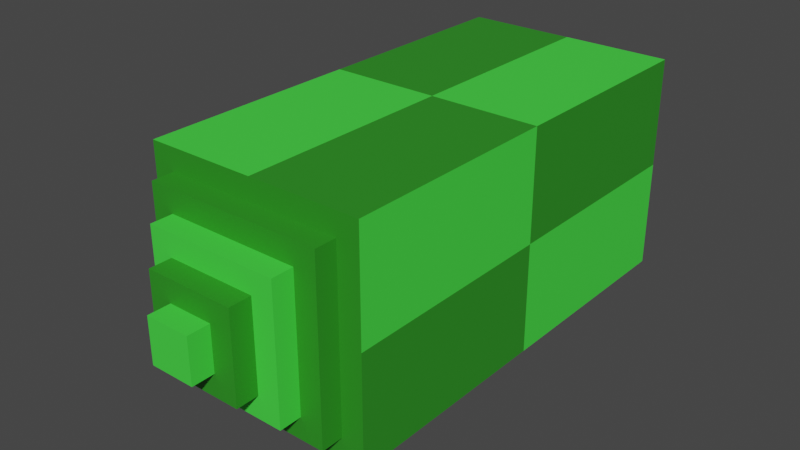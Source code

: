 # Source: hand.blend  (saved by Blender 3.3.6; exported with 4.5.12 LTS)
import bpy
from mathutils import Matrix  # noqa: F401  (used for matrix-valued properties, if any)

bpy.ops.wm.read_factory_settings(use_empty=True)
scene = bpy.context.scene
scene.name = 'Scene'

# ---- collections
col_collection = bpy.data.collections.new('Collection'); scene.collection.children.link(col_collection)

# ---- materials (node trees are filled in below, after node groups)
mat_material = bpy.data.materials.new('Material')
mat_material.alpha_threshold = 0.0
mat_material.use_transparent_shadow = False
mat_material.roughness = 0.5
mat_material.line_color = (0.0, 0.0, 0.0, 1.0)
mat_light_green = bpy.data.materials.new('Light Green')
mat_light_green.use_transparent_shadow = False
mat_dark_green = bpy.data.materials.new('Dark Green')
mat_dark_green.use_transparent_shadow = False

# ---- material node trees
mat_material.use_nodes = True; mat_material.node_tree.nodes.clear()
_N = mat_material.node_tree.nodes; _L = mat_material.node_tree.links
n0 = _N.new('ShaderNodeOutputMaterial'); n0.name = 'Material Output'; n0.location = (300, 300)
n1 = _N.new('ShaderNodeBsdfPrincipled'); n1.name = 'Principled BSDF'; n1.location = (10, 300)
n1.distribution = 'GGX'
n1.subsurface_method = 'RANDOM_WALK_SKIN'
n1.inputs[3].default_value = 1.45
n1.inputs[27].default_value = (0.0, 0.0, 0.0, 1.0)
n1.inputs[28].default_value = 1.0
_L.new(n1.outputs[0], n0.inputs[0])
n0.is_active_output = True
mat_light_green.use_nodes = True; mat_light_green.node_tree.nodes.clear()
_N = mat_light_green.node_tree.nodes; _L = mat_light_green.node_tree.links
n0 = _N.new('ShaderNodeBsdfPrincipled'); n0.name = 'Principled BSDF'; n0.location = (10, 300)
n0.distribution = 'GGX'
n0.subsurface_method = 'RANDOM_WALK_SKIN'
n0.inputs[0].default_value = (0.06074, 0.8, 0.05829, 1.0)
n0.inputs[3].default_value = 1.45
n0.inputs[27].default_value = (0.0, 0.0, 0.0, 1.0)
n0.inputs[28].default_value = 1.0
n1 = _N.new('ShaderNodeOutputMaterial'); n1.name = 'Material Output'; n1.location = (300, 300)
_L.new(n0.outputs[0], n1.inputs[0])
n1.is_active_output = True
mat_dark_green.use_nodes = True; mat_dark_green.node_tree.nodes.clear()
_N = mat_dark_green.node_tree.nodes; _L = mat_dark_green.node_tree.links
n0 = _N.new('ShaderNodeBsdfPrincipled'); n0.name = 'Principled BSDF'; n0.location = (10, 300)
n0.distribution = 'GGX'
n0.subsurface_method = 'RANDOM_WALK_SKIN'
n0.inputs[0].default_value = (0.0269, 0.2738, 0.01642, 1.0)
n0.inputs[3].default_value = 1.45
n0.inputs[27].default_value = (0.0, 0.0, 0.0, 1.0)
n0.inputs[28].default_value = 1.0
n1 = _N.new('ShaderNodeOutputMaterial'); n1.name = 'Material Output'; n1.location = (300, 300)
_L.new(n0.outputs[0], n1.inputs[0])
n1.is_active_output = True

# ---- world
world_world = bpy.data.worlds.new('World'); scene.world = world_world
world_world.use_nodes = True; world_world.node_tree.nodes.clear()
_N = world_world.node_tree.nodes; _L = world_world.node_tree.links
n0 = _N.new('ShaderNodeOutputWorld'); n0.name = 'World Output'; n0.location = (300, 300)
n1 = _N.new('ShaderNodeBackground'); n1.name = 'Background'; n1.location = (10, 300)
n1.inputs[0].default_value = (0.05088, 0.05088, 0.05088, 1.0)
_L.new(n1.outputs[0], n0.inputs[0])
n0.is_active_output = True
world_world.color = (0.05088, 0.05088, 0.05088)
world_world.use_sun_shadow = False
world_world.sun_shadow_jitter_overblur = 0.0

# ---- meshes
me_cube = bpy.data.meshes.new('Cube')
me_cube.from_pydata([(1.0, 1.0, 1.0), (1.0, 1.0, -1.0), (0.8, -1.0, 0.8), (0.8, -1.0, -0.8), (-1.0, 1.0, 1.0), (-1.0, 1.0, -1.0), (-0.8, -1.0, 0.8), (-0.8, -1.0, -0.8), (-1.0, -1.0, -1.0), (-1.0, -1.0, 1.0), (1.0, -1.0, 1.0), (1.0, -1.0, -1.0), (-0.6, -1.1, -0.6), (-0.6, -1.1, 0.6), (0.6, -1.1, 0.6), (0.6, -1.1, -0.6), (-0.8, -1.1, -0.8), (-0.8, -1.1, 0.8), (0.8, -1.1, 0.8), (0.8, -1.1, -0.8), (-0.4, -1.2, -0.4), (-0.4, -1.2, 0.4), (0.4, -1.2, 0.4), (0.4, -1.2, -0.4), (-0.6, -1.2, -0.6), (-0.6, -1.2, 0.6), (0.6, -1.2, 0.6), (0.6, -1.2, -0.6), (-0.2, -1.3, -0.2), (-0.2, -1.3, 0.2), (0.2, -1.3, 0.2), (0.2, -1.3, -0.2), (-0.4, -1.3, -0.4), (-0.4, -1.3, 0.4), (0.4, -1.3, 0.4), (0.4, -1.3, -0.4), (-0.4, -1.3, -0.4), (-0.4, -1.3, 0.4), (0.4, -1.3, 0.4), (0.4, -1.3, -0.4), (-0.2, -1.3, -0.2), (-0.2, -1.3, 0.2), (0.2, -1.3, 0.2), (0.2, -1.3, -0.2), (-5.96e-08, -1.4, -5.96e-08), (-5.96e-08, -1.4, 5.96e-08), (5.96e-08, -1.4, 5.96e-08), (5.96e-08, -1.4, -5.96e-08), (-0.2, -1.4, -0.2), (-0.2, -1.4, 0.2), (0.2, -1.4, 0.2), (0.2, -1.4, -0.2), (-1.0, 0.0, -1.0), (0.0, 1.0, -1.0), (1.0, 1.0, 0.0), (-1.0, -1.0, 0.0), (1.0, -1.0, 0.0), (-1.0, 1.0, 0.0), (0.0, -1.0, 1.0), (1.0, 0.0, 1.0), (0.0, -1.0, -1.0), (-1.0, 0.0, 1.0), (0.0, 1.0, 1.0), (1.0, 0.0, -1.0), (0.0, 1.0, 0.0), (1.0, 0.0, 0.0), (0.0, 0.0, -1.0), (-1.0, 0.0, 0.0), (0.0, 0.0, 1.0)], [], [(68, 61, 9, 58), (7, 3, 19, 16), (67, 61, 4, 57), (66, 63, 11, 60), (65, 59, 10, 56), (64, 62, 0, 54), (7, 6, 9, 55, 8), (2, 3, 11, 56, 10), (6, 2, 10, 58, 9), (3, 7, 8, 60, 11), (12, 15, 27, 24), (3, 2, 18, 19), (2, 6, 17, 18), (6, 7, 16, 17), (12, 13, 17, 16), (14, 15, 19, 18), (13, 14, 18, 17), (15, 12, 16, 19), (20, 23, 35, 32), (15, 14, 26, 27), (14, 13, 25, 26), (13, 12, 24, 25), (20, 21, 25, 24), (22, 23, 27, 26), (21, 22, 26, 25), (23, 20, 24, 27), (28, 31, 51, 48), (23, 22, 34, 35), (22, 21, 33, 34), (21, 20, 32, 33), (36, 37, 33, 32), (38, 39, 35, 34), (37, 38, 34, 33), (39, 36, 32, 35), (40, 41, 37, 36), (42, 43, 39, 38), (41, 42, 38, 37), (43, 40, 36, 39), (28, 29, 41, 40), (30, 31, 43, 42), (29, 30, 42, 41), (31, 28, 40, 43), (47, 46, 45, 44), (31, 30, 50, 51), (30, 29, 49, 50), (29, 28, 48, 49), (44, 45, 49, 48), (46, 47, 51, 50), (45, 46, 50, 49), (47, 44, 48, 51), (53, 64, 54, 1), (5, 57, 64, 53), (57, 4, 62, 64), (63, 65, 56, 11), (1, 54, 65, 63), (54, 0, 59, 65), (52, 66, 60, 8), (5, 53, 66, 52), (53, 1, 63, 66), (52, 67, 57, 5), (8, 55, 67, 52), (55, 9, 61, 67), (59, 68, 58, 10), (0, 62, 68, 59), (62, 4, 61, 68)])
me_cube.polygons.foreach_set('material_index', [1, 2, 1, 1, 1, 1, 2, 2, 2, 2, 1, 2, 2, 2, 2, 2, 2, 2, 1, 1, 1, 1, 1, 1, 1, 1, 1, 2, 2, 2, 0, 0, 0, 0, 2, 2, 2, 2, 0, 0, 0, 0, 0, 1, 1, 1, 1, 1, 1, 1, 2, 1, 2, 2, 1, 2, 2, 1, 2, 2, 1, 2, 2, 1, 2])
_uv = me_cube.uv_layers.new(name='UVMap')
_uv.uv.foreach_set('vector', [0.75, 0.625, 0.875, 0.625, 0.875, 0.75, 0.75, 0.75, 0.4, 0.975, 0.4, 0.775, 0.4, 0.775, 0.4, 0.975, 0.5, 0.125, 0.625, 0.125, 0.625, 0.25, 0.5, 0.25, 0.25, 0.625, 0.375, 0.625, 0.375, 0.75, 0.25, 0.75, 0.5, 0.625, 0.625, 0.625, 0.625, 0.75, 0.5, 0.75, 0.5, 0.375, 0.625, 0.375, 0.625, 0.5, 0.5, 0.5, 0.4, 0.975, 0.6, 0.975, 0.625, 1.0, 0.5, 1.0, 0.375, 1.0, 0.6, 0.775, 0.4, 0.775, 0.375, 0.75, 0.5, 0.75, 0.625, 0.75, 0.6, 0.975, 0.6, 0.775, 0.625, 0.75, 0.625, 0.875, 0.625, 1.0, 0.4, 0.775, 0.4, 0.975, 0.375, 1.0, 0.375, 0.875, 0.375, 0.75, 0.425, 0.95, 0.425, 0.8, 0.425, 0.8, 0.425, 0.95, 0.4, 0.775, 0.6, 0.775, 0.6, 0.775, 0.4, 0.775, 0.6, 0.775, 0.6, 0.975, 0.6, 0.975, 0.6, 0.775, 0.6, 0.975, 0.4, 0.975, 0.4, 0.975, 0.6, 0.975, 0.425, 0.95, 0.575, 0.95, 0.6, 0.975, 0.4, 0.975, 0.575, 0.8, 0.425, 0.8, 0.4, 0.775, 0.6, 0.775, 0.575, 0.95, 0.575, 0.8, 0.6, 0.775, 0.6, 0.975, 0.425, 0.8, 0.425, 0.95, 0.4, 0.975, 0.4, 0.775, 0.45, 0.925, 0.45, 0.825, 0.45, 0.825, 0.45, 0.925, 0.425, 0.8, 0.575, 0.8, 0.575, 0.8, 0.425, 0.8, 0.575, 0.8, 0.575, 0.95, 0.575, 0.95, 0.575, 0.8, 0.575, 0.95, 0.425, 0.95, 0.425, 0.95, 0.575, 0.95, 0.45, 0.925, 0.55, 0.925, 0.575, 0.95, 0.425, 0.95, 0.55, 0.825, 0.45, 0.825, 0.425, 0.8, 0.575, 0.8, 0.55, 0.925, 0.55, 0.825, 0.575, 0.8, 0.575, 0.95, 0.45, 0.825, 0.45, 0.925, 0.425, 0.95, 0.425, 0.8, 0.475, 0.9, 0.475, 0.85, 0.475, 0.85, 0.475, 0.9, 0.45, 0.825, 0.55, 0.825, 0.55, 0.825, 0.45, 0.825, 0.55, 0.825, 0.55, 0.925, 0.55, 0.925, 0.55, 0.825, 0.55, 0.925, 0.45, 0.925, 0.45, 0.925, 0.55, 0.925, 0.0, 0.0, 0.0, 0.0, 0.0, 0.0, 0.0, 0.0, 0.0, 0.0, 0.0, 0.0, 0.0, 0.0, 0.0, 0.0, 0.55, 0.925, 0.55, 0.825, 0.55, 0.825, 0.55, 0.925, 0.45, 0.825, 0.45, 0.925, 0.45, 0.925, 0.45, 0.825, 0.475, 0.9, 0.525, 0.9, 0.55, 0.925, 0.45, 0.925, 0.525, 0.85, 0.475, 0.85, 0.45, 0.825, 0.55, 0.825, 0.525, 0.9, 0.525, 0.85, 0.55, 0.825, 0.55, 0.925, 0.475, 0.85, 0.475, 0.9, 0.45, 0.925, 0.45, 0.825, 0.475, 0.9, 0.525, 0.9, 0.525, 0.9, 0.475, 0.9, 0.525, 0.85, 0.475, 0.85, 0.475, 0.85, 0.525, 0.85, 0.525, 0.9, 0.525, 0.85, 0.525, 0.85, 0.525, 0.9, 0.475, 0.85, 0.475, 0.9, 0.475, 0.9, 0.475, 0.85, 0.5, 0.875, 0.5, 0.875, 0.5, 0.875, 0.5, 0.875, 0.475, 0.85, 0.525, 0.85, 0.525, 0.85, 0.475, 0.85, 0.525, 0.85, 0.525, 0.9, 0.525, 0.9, 0.525, 0.85, 0.525, 0.9, 0.475, 0.9, 0.475, 0.9, 0.525, 0.9, 0.5, 0.875, 0.5, 0.875, 0.525, 0.9, 0.475, 0.9, 0.5, 0.875, 0.5, 0.875, 0.475, 0.85, 0.525, 0.85, 0.5, 0.875, 0.5, 0.875, 0.525, 0.85, 0.525, 0.9, 0.5, 0.875, 0.5, 0.875, 0.475, 0.9, 0.475, 0.85, 0.375, 0.375, 0.5, 0.375, 0.5, 0.5, 0.375, 0.5, 0.375, 0.25, 0.5, 0.25, 0.5, 0.375, 0.375, 0.375, 0.5, 0.25, 0.625, 0.25, 0.625, 0.375, 0.5, 0.375, 0.375, 0.625, 0.5, 0.625, 0.5, 0.75, 0.375, 0.75, 0.375, 0.5, 0.5, 0.5, 0.5, 0.625, 0.375, 0.625, 0.5, 0.5, 0.625, 0.5, 0.625, 0.625, 0.5, 0.625, 0.125, 0.625, 0.25, 0.625, 0.25, 0.75, 0.125, 0.75, 0.125, 0.5, 0.25, 0.5, 0.25, 0.625, 0.125, 0.625, 0.25, 0.5, 0.375, 0.5, 0.375, 0.625, 0.25, 0.625, 0.375, 0.125, 0.5, 0.125, 0.5, 0.25, 0.375, 0.25, 0.375, 0.0, 0.5, 0.0, 0.5, 0.125, 0.375, 0.125, 0.5, 0.0, 0.625, 0.0, 0.625, 0.125, 0.5, 0.125, 0.625, 0.625, 0.75, 0.625, 0.75, 0.75, 0.625, 0.75, 0.625, 0.5, 0.75, 0.5, 0.75, 0.625, 0.625, 0.625, 0.75, 0.5, 0.875, 0.5, 0.875, 0.625, 0.75, 0.625])
me_cube.materials.append(mat_material)
me_cube.materials.append(mat_light_green)
me_cube.materials.append(mat_dark_green)
me_cube.use_mirror_vertex_groups = False
me_cube.update()

# ---- objects
ob_cube = bpy.data.objects.new('Cube', me_cube)

# ---- transforms, parenting, visibility, modifiers, constraints
ob_cube.location = (0.0, 0.0, 0.0)
ob_cube.scale = (0.5, 1.0, 0.5)
ob_cube.lock_rotations_4d = False
ob_cube.empty_display_type = 'ARROWS'
ob_cube.lineart.crease_threshold = 0.0

# ---- collection membership
col_collection.objects.link(ob_cube)

# ---- scene / render settings (as saved in the file)
scene.frame_start = 1; scene.frame_end = 250; scene.frame_set(1)
scene.render.engine = 'BLENDER_EEVEE_NEXT'
scene.cycles.sampling_pattern = 'TABULATED_SOBOL'
scene.cycles.use_light_tree = False
scene.view_settings.view_transform = 'Filmic'
bpy.context.view_layer.update()

# ---- added for rendering (the .blend has no active camera and no usable light): camera, sun
cam_auto = bpy.data.cameras.new('AutoCamera')
cam_auto.lens = 50.0
cam_auto.sensor_width = 36.0
cam_auto.clip_end = 1000.0
ob_auto_camera = bpy.data.objects.new('AutoCamera', cam_auto)
scene.collection.objects.link(ob_auto_camera)
ob_auto_camera.location = (2.57738, -3.29285, 2.0619)
ob_auto_camera.rotation_euler = (1.09748, -7.21219e-08, 0.694738)
scene.camera = ob_auto_camera
light_auto_sun = bpy.data.lights.new('AutoSun', 'SUN')
light_auto_sun.energy = 3.0
light_auto_sun.angle = 0.0523599
ob_auto_sun = bpy.data.objects.new('AutoSun', light_auto_sun)
scene.collection.objects.link(ob_auto_sun)
ob_auto_sun.rotation_euler = (0.872665, 0.174533, 0.523599)
bpy.context.view_layer.update()
